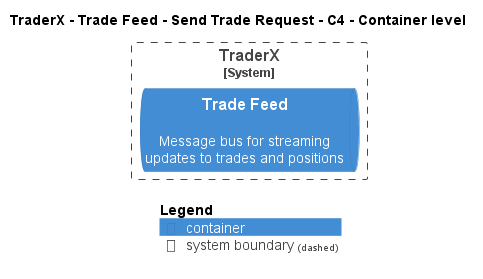

The diagram above was rendered by PlantUML. Its source (embedded in the PNG):
@startuml
!pragma layout smetana
!include ..\..\..\..\..\..\..\.c4s\C4_Container.puml

AddElementTag("c4interflow:lifecycle:new", $bgColor=green, $fontColor=#ffffff, $borderColor=green, $shadowing="False")
AddElementTag("c4interflow:lifecycle:changed", $bgColor=orange, $fontColor=#ffffff, $borderColor=orange, $shadowing="False")
AddElementTag("c4interflow:lifecycle:removed", $bgColor=red, $fontColor=#ffffff, $borderColor=red, $shadowing="False")

AddRelTag("c4interflow:lifecycle:new", $textColor=green, $lineColor=green)
AddRelTag("c4interflow:lifecycle:changed", $textColor=orange, $lineColor=orange)
AddRelTag("c4interflow:lifecycle:removed", $textColor=red, $lineColor=red)

SHOW_PERSON_PORTRAIT()
LAYOUT_TOP_DOWN()

skinparam linetype polyline

title TraderX - Trade Feed - Send Trade Request - C4 - Container level


System_Boundary(TraderX.SoftwareSystems.TraderX, "TraderX") {
    ContainerQueue(TraderX.SoftwareSystems.TraderX.Containers.TradeFeed, "Trade Feed", "", "Message bus for streaming updates to trades and positions")
}



SHOW_LEGEND()
@enduml